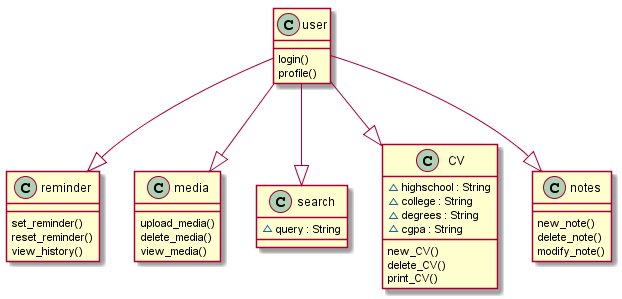

The diagram above was rendered by PlantUML. Its source (embedded in the PNG):
@startuml

class user{

__

login()

profile()

}

class reminder{

__

set_reminder()

reset_reminder()

view_history()

}

class media{

__

upload_media()

delete_media()

view_media()

}

class search{

~ query : String
__

}

class CV{

~ highschool : String

~ college : String

~ degrees : String

~ cgpa : String

__

new_CV()

delete_CV()

print_CV()

}

class notes{

__

new_note()

delete_note()

modify_note()

}
user --|> reminder

user --|> media

user --|> search
user --|> CV

user --|> notes

@enduml